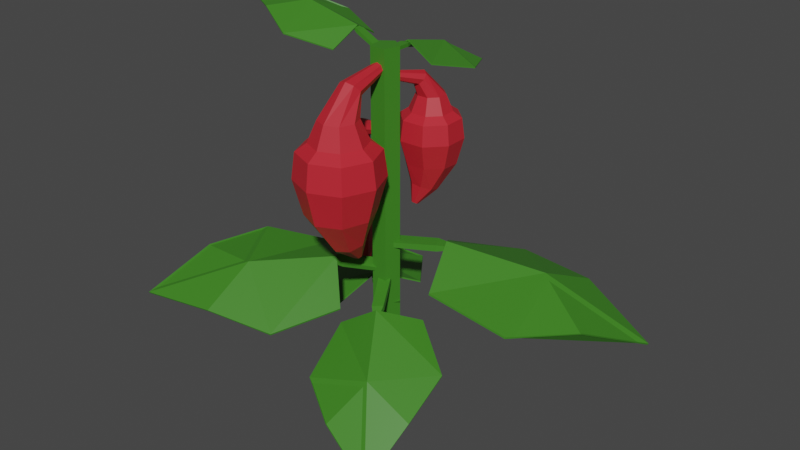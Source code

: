 # Source: ChiliPlant_Stage03.blend  (saved by Blender 2.90.8; exported with 4.5.12 LTS)
import bpy
from mathutils import Matrix  # noqa: F401  (used for matrix-valued properties, if any)

bpy.ops.wm.read_factory_settings(use_empty=True)
scene = bpy.context.scene
scene.name = 'Scene'

# ---- collections
col_collection = bpy.data.collections.new('Collection'); scene.collection.children.link(col_collection)

# ---- materials (node trees are filled in below, after node groups)
mat_red_chiliplant_001 = bpy.data.materials.new('Red_ChiliPlant.001')
mat_red_chiliplant_001.use_transparent_shadow = False
mat_green_chiliplant_002 = bpy.data.materials.new('Green_ChiliPlant.002')
mat_green_chiliplant_002.use_transparent_shadow = False

# ---- material node trees
mat_red_chiliplant_001.use_nodes = True; mat_red_chiliplant_001.node_tree.nodes.clear()
_N = mat_red_chiliplant_001.node_tree.nodes; _L = mat_red_chiliplant_001.node_tree.links
n0 = _N.new('ShaderNodeBsdfPrincipled'); n0.name = 'Principled BSDF'; n0.location = (10, 300)
n0.distribution = 'GGX'
n0.subsurface_method = 'BURLEY'
n0.inputs[0].default_value = (0.552, 0.01764, 0.02956, 1.0)
n0.inputs[3].default_value = 1.45
n0.inputs[27].default_value = (0.0, 0.0, 0.0, 1.0)
n0.inputs[28].default_value = 1.0
n1 = _N.new('ShaderNodeOutputMaterial'); n1.name = 'Material Output'; n1.location = (300, 300)
_L.new(n0.outputs[0], n1.inputs[0])
n1.is_active_output = True
mat_green_chiliplant_002.use_nodes = True; mat_green_chiliplant_002.node_tree.nodes.clear()
_N = mat_green_chiliplant_002.node_tree.nodes; _L = mat_green_chiliplant_002.node_tree.links
n0 = _N.new('ShaderNodeBsdfPrincipled'); n0.name = 'Principled BSDF'; n0.location = (10, 300)
n0.distribution = 'GGX'
n0.subsurface_method = 'BURLEY'
n0.inputs[0].default_value = (0.04643, 0.214, 0.01557, 1.0)
n0.inputs[3].default_value = 1.45
n0.inputs[27].default_value = (0.0, 0.0, 0.0, 1.0)
n0.inputs[28].default_value = 1.0
n1 = _N.new('ShaderNodeOutputMaterial'); n1.name = 'Material Output'; n1.location = (300, 300)
_L.new(n0.outputs[0], n1.inputs[0])
n1.is_active_output = True

# ---- world
world_world = bpy.data.worlds.new('World'); scene.world = world_world
world_world.use_nodes = True; world_world.node_tree.nodes.clear()
_N = world_world.node_tree.nodes; _L = world_world.node_tree.links
n0 = _N.new('ShaderNodeOutputWorld'); n0.name = 'World Output'; n0.location = (300, 300)
n1 = _N.new('ShaderNodeBackground'); n1.name = 'Background'; n1.location = (10, 300)
n1.inputs[0].default_value = (0.05088, 0.05088, 0.05088, 1.0)
_L.new(n1.outputs[0], n0.inputs[0])
n0.is_active_output = True
world_world.color = (0.05088, 0.05088, 0.05088)
world_world.use_sun_shadow = False
world_world.sun_shadow_jitter_overblur = 0.0

# ---- meshes
me_cylinder_001 = bpy.data.meshes.new('Cylinder.001')
me_cylinder_001.from_pydata([(0.06418, 0.1411, -1.552), (0.06418, 0.09377, 0.9561), (0.2003, 0.04221, -1.552), (0.1553, 0.02757, 0.9561), (0.1483, -0.1179, -1.552), (0.1205, -0.07954, 0.9561), (-0.01998, -0.1179, -1.552), (0.007863, -0.07954, 0.9561), (-0.07199, 0.04221, -1.552), (-0.02694, 0.02757, 0.9561), (0.06418, 0.09377, -1.343), (0.1553, 0.02757, -1.343), (0.1205, -0.07954, -1.343), (0.007863, -0.07954, -1.343), (-0.02694, 0.02757, -1.343), (0.06417, -0.2561, -0.3707), (0.06417, -0.2436, 0.4566), (0.08658, -0.2645, -0.3746), (0.2012, -0.3004, 0.4566), (0.09586, -0.2848, -0.3841), (0.258, -0.4375, 0.4566), (0.08658, -0.3051, -0.3935), (0.2012, -0.5746, 0.4566), (0.06417, -0.3135, -0.3975), (0.06417, -0.6313, 0.4566), (0.04177, -0.3051, -0.3935), (-0.0729, -0.5746, 0.4566), (0.03248, -0.2848, -0.3841), (-0.1297, -0.4375, 0.4566), (0.04177, -0.2645, -0.3746), (-0.0729, -0.3004, 0.4566), (0.06417, -0.2565, -0.1951), (0.06417, -0.2059, -0.001463), (0.227, -0.274, -0.004993), (0.1519, -0.2913, -0.2064), (0.2944, -0.4379, -0.01352), (0.1882, -0.3754, -0.2339), (0.227, -0.6026, -0.02204), (0.1519, -0.4596, -0.2613), (0.06417, -0.6717, -0.02557), (0.06417, -0.4945, -0.2727), (-0.09864, -0.6026, -0.02204), (-0.02352, -0.4596, -0.2613), (-0.1661, -0.4379, -0.01352), (-0.05984, -0.3754, -0.2339), (-0.09864, -0.274, -0.004993), (-0.02352, -0.2913, -0.2064), (0.06417, -0.1421, 0.2218), (0.2731, -0.2286, 0.2218), (0.3596, -0.4375, 0.2218), (0.2731, -0.6464, 0.2218), (0.06417, -0.7329, 0.2218), (-0.1447, -0.6464, 0.2218), (-0.2312, -0.4375, 0.2218), (-0.1447, -0.2286, 0.2218), (0.2564, -0.2453, 0.4016), (0.06417, -0.1657, 0.4016), (0.336, -0.4375, 0.4016), (0.2564, -0.6297, 0.4016), (0.06417, -0.7093, 0.4016), (-0.128, -0.6297, 0.4016), (-0.2076, -0.4375, 0.4016), (-0.128, -0.2453, 0.4016), (0.1568, -0.3449, 0.6015), (0.06417, -0.3065, 0.6015), (0.1952, -0.4375, 0.6015), (0.1568, -0.5301, 0.6015), (0.06417, -0.5685, 0.6015), (-0.02847, -0.5301, 0.6015), (-0.06684, -0.4375, 0.6015), (-0.02847, -0.3449, 0.6015), (0.0888, -0.003042, 0.8146), (0.06417, -0.00346, 0.8044), (0.09901, -0.002032, 0.8392), (0.0888, -0.001023, 0.8638), (0.06417, -0.0006047, 0.874), (0.03954, -0.001023, 0.8638), (0.02934, -0.002032, 0.8392), (0.03954, -0.003042, 0.8146), (-0.0144, -0.321, 0.7614), (0.00861, -0.2869, 0.7229), (0.06417, -0.3693, 0.8159), (0.00861, -0.3551, 0.8), (0.1427, -0.321, 0.7614), (0.1197, -0.3551, 0.8), (0.06417, -0.2728, 0.7069), (0.1197, -0.2869, 0.7229), (0.0274, -0.02264, 0.8999), (0.0274, -0.02959, 0.9189), (0.09317, -0.02264, 0.8999), (0.09317, -0.02959, 0.9189), (0.06029, 0.2992, 0.9055), (0.03064, 0.1871, 0.8993), (0.03064, 0.1856, 0.9254), (0.08993, 0.1871, 0.8993), (0.08993, 0.1856, 0.9254), (-0.1399, 0.7421, 0.7156), (-0.1399, 0.7463, 0.7214), (0.2605, 0.7421, 0.7156), (0.2605, 0.7463, 0.7214), (0.06029, 0.9834, 0.5775), (0.06029, 0.9876, 0.5833), (-0.269, 0.4839, 0.7457), (-0.269, 0.4856, 0.7527), (0.3896, 0.4839, 0.7457), (0.3896, 0.4856, 0.7527), (0.06029, 0.591, 0.8394), (0.06029, 0.5893, 0.8324), (-0.1493, 0.1919, 0.8182), (-0.1493, 0.1936, 0.8251), (0.2699, 0.1919, 0.8182), (0.2699, 0.1936, 0.8251), (0.06029, 0.2183, 0.9245), (0.06029, 0.22, 0.9314), (0.05767, -0.03952, 0.897), (0.07301, -0.03817, 0.9101), (0.05194, 0.026, 0.897), (0.06728, 0.02735, 0.9101), (-0.2214, -0.03092, 1.06), (-0.1247, -0.05222, 0.9999), (-0.1107, -0.051, 1.022), (-0.1298, 0.006851, 0.9999), (-0.1158, 0.008075, 1.022), (-0.6812, -0.2721, 1.113), (-0.6819, -0.2722, 1.12), (-0.7161, 0.1268, 1.113), (-0.7169, 0.1267, 1.12), (-0.9756, -0.0969, 1.112), (-0.9763, -0.09697, 1.119), (-0.4312, -0.3798, 1.012), (-0.4293, -0.3797, 1.019), (-0.4886, 0.2762, 1.012), (-0.4867, 0.2764, 1.019), (-0.5069, -0.0559, 1.147), (-0.5088, -0.05606, 1.14), (-0.153, -0.2353, 0.9316), (-0.1511, -0.2352, 0.9385), (-0.1895, 0.1823, 0.9316), (-0.1876, 0.1824, 0.9385), (-0.142, -0.02397, 1.037), (-0.1401, -0.02381, 1.044), (0.1316, 0.1783, -0.1524), (0.1283, 0.1695, 0.4746), (0.118, 0.1902, -0.1553), (0.0461, 0.2461, 0.4746), (0.1168, 0.2071, -0.1625), (0.04219, 0.3585, 0.4746), (0.1287, 0.219, -0.1697), (0.1189, 0.4407, 0.4746), (0.1469, 0.2191, -0.1726), (0.2312, 0.4446, 0.4746), (0.1605, 0.2071, -0.1697), (0.3135, 0.3679, 0.4746), (0.1617, 0.1903, -0.1625), (0.3174, 0.2556, 0.4746), (0.1498, 0.1783, -0.1553), (0.2407, 0.1734, 0.4746), (0.1317, 0.1786, -0.01929), (0.1183, 0.1426, 0.1274), (0.02081, 0.2342, 0.1248), (0.07873, 0.2266, -0.0279), (0.01646, 0.3684, 0.1183), (0.07529, 0.2959, -0.04869), (0.1081, 0.4674, 0.1118), (0.1234, 0.346, -0.06949), (0.242, 0.4733, 0.1092), (0.1949, 0.3475, -0.0781), (0.3392, 0.381, 0.1118), (0.2479, 0.2995, -0.06949), (0.3433, 0.2462, 0.1183), (0.2513, 0.2301, -0.04869), (0.2519, 0.1478, 0.1248), (0.2032, 0.18, -0.0279), (0.1014, 0.09737, 0.2966), (-0.02394, 0.2142, 0.2966), (-0.02989, 0.3855, 0.2966), (0.08697, 0.5107, 0.2966), (0.2582, 0.5167, 0.2966), (0.3835, 0.3998, 0.2966), (0.3894, 0.2286, 0.2966), (0.2726, 0.1033, 0.2966), (-0.007666, 0.2216, 0.4329), (0.1076, 0.1141, 0.4329), (-0.01315, 0.3792, 0.4329), (0.09438, 0.4945, 0.4329), (0.2519, 0.5, 0.4329), (0.3672, 0.3924, 0.4329), (0.3727, 0.2349, 0.4329), (0.2652, 0.1196, 0.4329), (0.08943, 0.2659, 0.5843), (0.145, 0.2141, 0.5843), (0.08679, 0.3418, 0.5843), (0.1386, 0.3974, 0.5843), (0.2146, 0.4, 0.5843), (0.2701, 0.3482, 0.5843), (0.2728, 0.2723, 0.5843), (0.2209, 0.2167, 0.5843), (0.04696, 0.005223, 0.7458), (0.06455, -0.001019, 0.7381), (0.03945, 0.007215, 0.7645), (0.04642, 0.00379, 0.7831), (0.06379, -0.003046, 0.7908), (0.08139, -0.009288, 0.7831), (0.0889, -0.01128, 0.7645), (0.08192, -0.007855, 0.7458), (0.2046, 0.2035, 0.7055), (0.1792, 0.1854, 0.6763), (0.1617, 0.2586, 0.7468), (0.1973, 0.2338, 0.7347), (0.09309, 0.2452, 0.7055), (0.1185, 0.2633, 0.7347), (0.136, 0.1901, 0.6642), (0.1004, 0.2149, 0.6763), (-0.1487, 0.05348, -0.6493), (-0.1382, 0.05076, 0.06696), (-0.1606, 0.03654, -0.6527), (-0.2157, -0.05167, 0.06696), (-0.1796, 0.03321, -0.6609), (-0.343, -0.06928, 0.06696), (-0.1946, 0.04542, -0.6691), (-0.4454, 0.008228, 0.06696), (-0.1968, 0.06603, -0.6725), (-0.463, 0.1355, 0.06696), (-0.1848, 0.08296, -0.6691), (-0.3855, 0.2379, 0.06696), (-0.1658, 0.0863, -0.6609), (-0.2583, 0.2555, 0.06696), (-0.1508, 0.07408, -0.6527), (-0.1558, 0.178, 0.06696), (-0.149, 0.05356, -0.4973), (-0.1066, 0.0425, -0.3296), (-0.1992, -0.07901, -0.3327), (-0.1973, -0.01229, -0.5071), (-0.3513, -0.09969, -0.3401), (-0.2757, -0.02433, -0.5309), (-0.4745, -0.007211, -0.3475), (-0.3383, 0.02448, -0.5546), (-0.4968, 0.1443, -0.3505), (-0.3484, 0.1056, -0.5645), (-0.4034, 0.2656, -0.3475), (-0.3, 0.1714, -0.5546), (-0.2506, 0.2861, -0.3401), (-0.2215, 0.1834, -0.5309), (-0.1281, 0.1938, -0.3327), (-0.159, 0.1346, -0.5071), (-0.05315, 0.02857, -0.1363), (-0.1713, -0.1275, -0.1363), (-0.3652, -0.1544, -0.1363), (-0.5213, -0.03624, -0.1363), (-0.5481, 0.1577, -0.1363), (-0.43, 0.3137, -0.1363), (-0.2361, 0.3406, -0.1363), (-0.07999, 0.2225, -0.1363), (-0.1816, -0.1099, 0.01935), (-0.07291, 0.03372, 0.01935), (-0.36, -0.1346, 0.01935), (-0.5036, -0.02591, 0.01935), (-0.5283, 0.1525, 0.01935), (-0.4196, 0.2961, 0.01935), (-0.2412, 0.3208, 0.01935), (-0.09761, 0.2121, 0.01935), (-0.2433, -0.004736, 0.1924), (-0.1909, 0.06449, 0.1924), (-0.3292, -0.01664, 0.1924), (-0.3985, 0.03574, 0.1924), (-0.4104, 0.1217, 0.1924), (-0.358, 0.191, 0.1924), (-0.272, 0.2029, 0.1924), (-0.2028, 0.1505, 0.1924), (0.05795, -0.02245, 0.3769), (0.06298, -0.001721, 0.368), (0.05656, -0.03121, 0.3982), (0.05964, -0.02289, 0.4195), (0.06537, -0.002345, 0.4283), (0.0704, 0.01838, 0.4195), (0.07179, 0.02715, 0.3982), (0.06871, 0.01882, 0.3769), (-0.1859, 0.1335, 0.3308), (-0.1623, 0.1068, 0.2974), (-0.2435, 0.0782, 0.378), (-0.2195, 0.1217, 0.3642), (-0.2202, 0.001834, 0.3308), (-0.2438, 0.02857, 0.3642), (-0.1626, 0.05712, 0.2836), (-0.1866, 0.01366, 0.2974), (0.009184, 0.04021, -0.4127), (-0.001684, 0.03442, -0.3791), (0.06397, -0.06265, -0.4127), (0.0531, -0.06844, -0.3791), (0.5399, 0.2569, -0.4027), (0.3398, 0.2098, -0.4137), (0.3376, 0.2086, -0.3676), (0.3892, 0.1171, -0.4137), (0.387, 0.1159, -0.3676), (1.066, 0.939, -0.7394), (1.072, 0.9424, -0.7291), (1.399, 0.3126, -0.7394), (1.406, 0.3161, -0.7291), (1.61, 0.8268, -0.9841), (1.617, 0.8303, -0.9738), (0.5544, 0.9257, -0.6859), (0.5571, 0.9271, -0.6736), (1.103, -0.1043, -0.6859), (1.106, -0.1029, -0.6736), (0.9963, 0.4999, -0.52), (0.9936, 0.4985, -0.5323), (0.1975, 0.4953, -0.5575), (0.2002, 0.4967, -0.5452), (0.5467, -0.1603, -0.5575), (0.5494, -0.1589, -0.5452), (0.4134, 0.1895, -0.3691), (0.4161, 0.1909, -0.3568), (0.09191, -0.008219, -0.6229), (0.1089, -0.001193, -0.5983), (0.02308, 0.05848, -0.5945), (0.04006, 0.06551, -0.5699), (-0.2482, -0.3392, -0.4938), (-0.1129, -0.2421, -0.5527), (-0.09744, -0.2417, -0.5162), (-0.175, -0.182, -0.5271), (-0.1595, -0.1816, -0.4906), (-0.5667, -1.035, -0.7028), (-0.5675, -1.04, -0.6932), (-0.9858, -0.6289, -0.5298), (-0.9866, -0.6338, -0.5202), (-1.083, -1.099, -0.7322), (-1.084, -1.104, -0.7226), (-0.1675, -0.875, -0.8015), (-0.1654, -0.8773, -0.7911), (-0.8567, -0.2071, -0.517), (-0.8546, -0.2094, -0.5066), (-0.564, -0.6664, -0.4909), (-0.5661, -0.6642, -0.5013), (0.02667, -0.4265, -0.7439), (0.02879, -0.4288, -0.7335), (-0.412, -0.001411, -0.5628), (-0.4099, -0.003659, -0.5525), (-0.1602, -0.2485, -0.4938), (-0.1581, -0.2508, -0.4834), (0.126, -0.0227, -0.6564), (0.1215, -0.02288, -0.6299), (0.04971, -0.06373, -0.6698), (0.04515, -0.0639, -0.6432), (0.299, -0.4006, -0.7717), (0.2598, -0.2558, -0.7332), (0.2589, -0.265, -0.6997), (0.191, -0.2928, -0.7453), (0.1901, -0.302, -0.7118), (0.8219, -0.6858, -1.131), (0.8246, -0.6928, -1.125), (0.3573, -0.9356, -1.212), (0.36, -0.9426, -1.207), (0.7479, -1.02, -1.434), (0.7506, -1.027, -1.428), (0.8022, -0.3329, -0.9737), (0.8033, -0.3376, -0.9655), (0.03809, -0.7436, -1.108), (0.03922, -0.7484, -1.099), (0.4904, -0.6951, -0.9605), (0.4893, -0.6903, -0.9687), (0.4718, -0.1154, -0.8012), (0.4729, -0.1201, -0.793), (-0.01457, -0.3769, -0.8864), (-0.01345, -0.3816, -0.8783), (0.2459, -0.3192, -0.7186), (0.2471, -0.3239, -0.7104), (0.1056, -0.05567, -0.8645), (0.1148, -0.06449, -0.8374), (0.155, 0.02765, -0.854), (0.1641, 0.01883, -0.8269), (-0.2805, 0.2239, -0.8156), (-0.1597, 0.1042, -0.8418), (-0.1575, 0.09818, -0.8037), (-0.1152, 0.1794, -0.8323), (-0.113, 0.1733, -0.7943), (-0.9989, 0.3357, -1.078), (-1.004, 0.3377, -1.069), (-0.6984, 0.8431, -1.014), (-0.7036, 0.845, -1.005), (-1.159, 0.7952, -1.222), (-1.164, 0.7972, -1.213), (-0.7656, -0.02534, -1.082), (-0.7677, -0.0254, -1.072), (-0.2714, 0.809, -0.9776), (-0.2735, 0.8089, -0.9672), (-0.654, 0.4533, -0.8808), (-0.6519, 0.4534, -0.8911), (-0.302, -0.1045, -0.989), (-0.3041, -0.1045, -0.9787), (0.01257, 0.4266, -0.9223), (0.01047, 0.4265, -0.9119), (-0.1769, 0.1601, -0.7967), (-0.179, 0.1601, -0.7863)], [], [(10, 1, 3, 11), (11, 3, 5, 12), (12, 5, 7, 13), (3, 1, 9, 7, 5), (13, 7, 9, 14), (14, 9, 1, 10), (0, 2, 4, 6, 8), (8, 14, 10, 0), (6, 13, 14, 8), (4, 12, 13, 6), (2, 11, 12, 4), (0, 10, 11, 2), (47, 56, 55, 48), (48, 55, 57, 49), (49, 57, 58, 50), (50, 58, 59, 51), (51, 59, 60, 52), (52, 60, 61, 53), (26, 24, 67, 68), (53, 61, 62, 54), (54, 62, 56, 47), (15, 17, 19, 21, 23, 25, 27, 29), (29, 46, 31, 15), (46, 45, 32, 31), (27, 44, 46, 29), (44, 43, 45, 46), (25, 42, 44, 27), (42, 41, 43, 44), (23, 40, 42, 25), (40, 39, 41, 42), (21, 38, 40, 23), (38, 37, 39, 40), (19, 36, 38, 21), (36, 35, 37, 38), (17, 34, 36, 19), (34, 33, 35, 36), (15, 31, 34, 17), (31, 32, 33, 34), (45, 54, 47, 32), (43, 53, 54, 45), (41, 52, 53, 43), (39, 51, 52, 41), (37, 50, 51, 39), (35, 49, 50, 37), (33, 48, 49, 35), (32, 47, 48, 33), (16, 18, 55, 56), (18, 20, 57, 55), (20, 22, 58, 57), (22, 24, 59, 58), (24, 26, 60, 59), (26, 28, 61, 60), (28, 30, 62, 61), (30, 16, 56, 62), (80, 79, 77, 78), (22, 20, 65, 66), (18, 16, 64, 63), (16, 30, 70, 64), (28, 26, 68, 69), (24, 22, 66, 67), (20, 18, 63, 65), (30, 28, 69, 70), (71, 72, 78, 77, 76, 75, 74, 73), (82, 81, 75, 76), (84, 83, 73, 74), (86, 85, 72, 71), (85, 80, 78, 72), (79, 82, 76, 77), (81, 84, 74, 75), (83, 86, 71, 73), (65, 63, 86, 83), (67, 66, 84, 81), (69, 68, 82, 79), (64, 70, 80, 85), (63, 64, 85, 86), (66, 65, 83, 84), (68, 67, 81, 82), (70, 69, 79, 80), (92, 93, 91), (94, 95, 90, 89), (89, 90, 88, 87), (92, 94, 89, 87), (95, 93, 88, 90), (91, 93, 95), (91, 94, 92), (91, 95, 94), (87, 88, 93, 92), (103, 102, 108, 109), (100, 101, 99, 98), (107, 104, 110, 112), (103, 109, 113, 106), (107, 112, 108, 102), (106, 113, 111, 105), (105, 111, 110, 104), (96, 97, 101, 100), (101, 106, 105, 99), (97, 103, 106, 101), (98, 104, 107, 100), (99, 105, 104, 98), (102, 103, 97, 96), (112, 113, 109, 108), (110, 111, 113, 112), (100, 107, 102, 96), (119, 120, 118), (121, 122, 117, 116), (116, 117, 115, 114), (119, 121, 116, 114), (122, 120, 115, 117), (118, 120, 122), (118, 121, 119), (118, 122, 121), (114, 115, 120, 119), (130, 129, 135, 136), (127, 128, 126, 125), (134, 131, 137, 139), (130, 136, 140, 133), (134, 139, 135, 129), (133, 140, 138, 132), (132, 138, 137, 131), (123, 124, 128, 127), (128, 133, 132, 126), (124, 130, 133, 128), (125, 131, 134, 127), (126, 132, 131, 125), (129, 130, 124, 123), (139, 140, 136, 135), (137, 138, 140, 139), (127, 134, 129, 123), (173, 182, 181, 174), (174, 181, 183, 175), (175, 183, 184, 176), (176, 184, 185, 177), (177, 185, 186, 178), (178, 186, 187, 179), (152, 150, 193, 194), (179, 187, 188, 180), (180, 188, 182, 173), (141, 143, 145, 147, 149, 151, 153, 155), (155, 172, 157, 141), (172, 171, 158, 157), (153, 170, 172, 155), (170, 169, 171, 172), (151, 168, 170, 153), (168, 167, 169, 170), (149, 166, 168, 151), (166, 165, 167, 168), (147, 164, 166, 149), (164, 163, 165, 166), (145, 162, 164, 147), (162, 161, 163, 164), (143, 160, 162, 145), (160, 159, 161, 162), (141, 157, 160, 143), (157, 158, 159, 160), (171, 180, 173, 158), (169, 179, 180, 171), (167, 178, 179, 169), (165, 177, 178, 167), (163, 176, 177, 165), (161, 175, 176, 163), (159, 174, 175, 161), (158, 173, 174, 159), (142, 144, 181, 182), (144, 146, 183, 181), (146, 148, 184, 183), (148, 150, 185, 184), (150, 152, 186, 185), (152, 154, 187, 186), (154, 156, 188, 187), (156, 142, 182, 188), (206, 205, 203, 204), (148, 146, 191, 192), (144, 142, 190, 189), (142, 156, 196, 190), (154, 152, 194, 195), (150, 148, 192, 193), (146, 144, 189, 191), (156, 154, 195, 196), (197, 198, 204, 203, 202, 201, 200, 199), (208, 207, 201, 202), (210, 209, 199, 200), (212, 211, 198, 197), (211, 206, 204, 198), (205, 208, 202, 203), (207, 210, 200, 201), (209, 212, 197, 199), (191, 189, 212, 209), (193, 192, 210, 207), (195, 194, 208, 205), (190, 196, 206, 211), (189, 190, 211, 212), (192, 191, 209, 210), (194, 193, 207, 208), (196, 195, 205, 206), (245, 254, 253, 246), (246, 253, 255, 247), (247, 255, 256, 248), (248, 256, 257, 249), (249, 257, 258, 250), (250, 258, 259, 251), (224, 222, 265, 266), (251, 259, 260, 252), (252, 260, 254, 245), (213, 215, 217, 219, 221, 223, 225, 227), (227, 244, 229, 213), (244, 243, 230, 229), (225, 242, 244, 227), (242, 241, 243, 244), (223, 240, 242, 225), (240, 239, 241, 242), (221, 238, 240, 223), (238, 237, 239, 240), (219, 236, 238, 221), (236, 235, 237, 238), (217, 234, 236, 219), (234, 233, 235, 236), (215, 232, 234, 217), (232, 231, 233, 234), (213, 229, 232, 215), (229, 230, 231, 232), (243, 252, 245, 230), (241, 251, 252, 243), (239, 250, 251, 241), (237, 249, 250, 239), (235, 248, 249, 237), (233, 247, 248, 235), (231, 246, 247, 233), (230, 245, 246, 231), (214, 216, 253, 254), (216, 218, 255, 253), (218, 220, 256, 255), (220, 222, 257, 256), (222, 224, 258, 257), (224, 226, 259, 258), (226, 228, 260, 259), (228, 214, 254, 260), (278, 277, 275, 276), (220, 218, 263, 264), (216, 214, 262, 261), (214, 228, 268, 262), (226, 224, 266, 267), (222, 220, 264, 265), (218, 216, 261, 263), (228, 226, 267, 268), (269, 270, 276, 275, 274, 273, 272, 271), (280, 279, 273, 274), (282, 281, 271, 272), (284, 283, 270, 269), (283, 278, 276, 270), (277, 280, 274, 275), (279, 282, 272, 273), (281, 284, 269, 271), (263, 261, 284, 281), (265, 264, 282, 279), (267, 266, 280, 277), (262, 268, 278, 283), (261, 262, 283, 284), (264, 263, 281, 282), (266, 265, 279, 280), (268, 267, 277, 278), (290, 291, 289), (292, 293, 288, 287), (287, 288, 286, 285), (290, 292, 287, 285), (293, 291, 286, 288), (289, 291, 293), (289, 292, 290), (289, 293, 292), (285, 286, 291, 290), (301, 300, 306, 307), (298, 299, 297, 296), (305, 302, 308, 310), (301, 307, 311, 304), (305, 310, 306, 300), (304, 311, 309, 303), (303, 309, 308, 302), (294, 295, 299, 298), (299, 304, 303, 297), (295, 301, 304, 299), (296, 302, 305, 298), (297, 303, 302, 296), (300, 301, 295, 294), (310, 311, 307, 306), (308, 309, 311, 310), (298, 305, 300, 294), (317, 318, 316), (319, 320, 315, 314), (314, 315, 313, 312), (317, 319, 314, 312), (320, 318, 313, 315), (316, 318, 320), (316, 319, 317), (316, 320, 319), (312, 313, 318, 317), (328, 327, 333, 334), (325, 326, 324, 323), (332, 329, 335, 337), (328, 334, 338, 331), (332, 337, 333, 327), (331, 338, 336, 330), (330, 336, 335, 329), (321, 322, 326, 325), (326, 331, 330, 324), (322, 328, 331, 326), (323, 329, 332, 325), (324, 330, 329, 323), (327, 328, 322, 321), (337, 338, 334, 333), (335, 336, 338, 337), (325, 332, 327, 321), (344, 345, 343), (346, 347, 342, 341), (341, 342, 340, 339), (344, 346, 341, 339), (347, 345, 340, 342), (343, 345, 347), (343, 346, 344), (343, 347, 346), (339, 340, 345, 344), (355, 354, 360, 361), (352, 353, 351, 350), (359, 356, 362, 364), (355, 361, 365, 358), (359, 364, 360, 354), (358, 365, 363, 357), (357, 363, 362, 356), (348, 349, 353, 352), (353, 358, 357, 351), (349, 355, 358, 353), (350, 356, 359, 352), (351, 357, 356, 350), (354, 355, 349, 348), (364, 365, 361, 360), (362, 363, 365, 364), (352, 359, 354, 348), (371, 372, 370), (373, 374, 369, 368), (368, 369, 367, 366), (371, 373, 368, 366), (374, 372, 367, 369), (370, 372, 374), (370, 373, 371), (370, 374, 373), (366, 367, 372, 371), (382, 381, 387, 388), (379, 380, 378, 377), (386, 383, 389, 391), (382, 388, 392, 385), (386, 391, 387, 381), (385, 392, 390, 384), (384, 390, 389, 383), (375, 376, 380, 379), (380, 385, 384, 378), (376, 382, 385, 380), (377, 383, 386, 379), (378, 384, 383, 377), (381, 382, 376, 375), (391, 392, 388, 387), (389, 390, 392, 391), (379, 386, 381, 375)])
me_cylinder_001.polygons.foreach_set('material_index', [1, 1, 1, 1, 1, 1, 1, 1, 1, 1, 1, 1, 0, 0, 0, 0, 0, 0, 0, 0, 0, 0, 0, 0, 0, 0, 0, 0, 0, 0, 0, 0, 0, 0, 0, 0, 0, 0, 0, 0, 0, 0, 0, 0, 0, 0, 0, 0, 0, 0, 0, 0, 0, 0, 0, 0, 0, 0, 0, 0, 0, 0, 0, 0, 0, 0, 0, 0, 0, 0, 0, 0, 0, 0, 0, 0, 0, 0, 1, 1, 1, 1, 1, 1, 1, 1, 1, 1, 1, 1, 1, 1, 1, 1, 1, 1, 1, 1, 1, 1, 1, 1, 1, 1, 1, 1, 1, 1, 1, 1, 1, 1, 1, 1, 1, 1, 1, 1, 1, 1, 1, 1, 1, 1, 1, 1, 1, 1, 0, 0, 0, 0, 0, 0, 0, 0, 0, 0, 0, 0, 0, 0, 0, 0, 0, 0, 0, 0, 0, 0, 0, 0, 0, 0, 0, 0, 0, 0, 0, 0, 0, 0, 0, 0, 0, 0, 0, 0, 0, 0, 0, 0, 0, 0, 0, 0, 0, 0, 0, 0, 0, 0, 0, 0, 0, 0, 0, 0, 0, 0, 0, 0, 0, 0, 0, 0, 0, 0, 0, 0, 0, 0, 0, 0, 0, 0, 0, 0, 0, 0, 0, 0, 0, 0, 0, 0, 0, 0, 0, 0, 0, 0, 0, 0, 0, 0, 0, 0, 0, 0, 0, 0, 0, 0, 0, 0, 0, 0, 0, 0, 0, 0, 0, 0, 0, 0, 0, 0, 0, 0, 0, 0, 0, 0, 0, 0, 0, 0, 0, 0, 1, 1, 1, 1, 1, 1, 1, 1, 1, 1, 1, 1, 1, 1, 1, 1, 1, 1, 1, 1, 1, 1, 1, 1, 1, 1, 1, 1, 1, 1, 1, 1, 1, 1, 1, 1, 1, 1, 1, 1, 1, 1, 1, 1, 1, 1, 1, 1, 1, 1, 1, 1, 1, 1, 1, 1, 1, 1, 1, 1, 1, 1, 1, 1, 1, 1, 1, 1, 1, 1, 1, 1, 1, 1, 1, 1, 1, 1, 1, 1, 1, 1, 1, 1, 1, 1, 1, 1, 1, 1, 1, 1, 1, 1, 1, 1, 1, 1, 1, 1])
_uv = me_cylinder_001.uv_layers.new(name='UVMap')
_uv.uv.foreach_set('vector', [1.0, 0.5483, 1.0, 1.0, 0.8, 1.0, 0.8, 0.5483, 0.8, 0.5483, 0.8, 1.0, 0.6, 1.0, 0.6, 0.5483, 0.6, 0.5483, 0.6, 1.0, 0.4, 1.0, 0.4, 0.5483, 0.4783, 0.3242, 0.25, 0.49, 0.02175, 0.3242, 0.1089, 0.05584, 0.3911, 0.05584, 0.4, 0.5483, 0.4, 1.0, 0.2, 1.0, 0.2, 0.5483, 0.2, 0.5483, 0.2, 1.0, 2.98e-08, 1.0, 2.98e-08, 0.5483, 0.75, 0.49, 0.9783, 0.3242, 0.8911, 0.05584, 0.6089, 0.05584, 0.5217, 0.3242, 0.2, 0.5, 0.2, 0.5483, 2.98e-08, 0.5483, 2.98e-08, 0.5, 0.4, 0.5, 0.4, 0.5483, 0.2, 0.5483, 0.2, 0.5, 0.6, 0.5, 0.6, 0.5483, 0.4, 0.5483, 0.4, 0.5, 0.8, 0.5, 0.8, 0.5483, 0.6, 0.5483, 0.6, 0.5, 1.0, 0.5, 1.0, 0.5483, 0.8, 0.5483, 0.8, 0.5, 1.0, 0.9167, 1.0, 0.9805, 0.875, 0.9805, 0.875, 0.9167, 0.875, 0.9167, 0.875, 0.9805, 0.75, 0.9805, 0.75, 0.9167, 0.75, 0.9167, 0.75, 0.9805, 0.625, 0.9805, 0.625, 0.9167, 0.625, 0.9167, 0.625, 0.9805, 0.5, 0.9805, 0.5, 0.9167, 0.5, 0.9167, 0.5, 0.9805, 0.375, 0.9805, 0.375, 0.9167, 0.375, 0.9167, 0.375, 0.9805, 0.25, 0.9805, 0.25, 0.9167, 0.1257, 0.1257, 0.25, 0.07418, 0.25, 0.07418, 0.1257, 0.1257, 0.25, 0.9167, 0.25, 0.9805, 0.125, 0.9805, 0.125, 0.9167, 0.125, 0.9167, 0.125, 0.9805, 0.0, 0.9805, 0.0, 0.9167, 0.75, 0.49, 0.9197, 0.4197, 0.99, 0.25, 0.9197, 0.08029, 0.75, 0.01, 0.5803, 0.08029, 0.51, 0.25, 0.5803, 0.4197, 0.125, 0.5, 0.125, 0.6667, 0.0, 0.6667, 0.0, 0.5, 0.125, 0.6667, 0.125, 0.8333, 0.0, 0.8333, 0.0, 0.6667, 0.25, 0.5, 0.25, 0.6667, 0.125, 0.6667, 0.125, 0.5, 0.25, 0.6667, 0.25, 0.8333, 0.125, 0.8333, 0.125, 0.6667, 0.375, 0.5, 0.375, 0.6667, 0.25, 0.6667, 0.25, 0.5, 0.375, 0.6667, 0.375, 0.8333, 0.25, 0.8333, 0.25, 0.6667, 0.5, 0.5, 0.5, 0.6667, 0.375, 0.6667, 0.375, 0.5, 0.5, 0.6667, 0.5, 0.8333, 0.375, 0.8333, 0.375, 0.6667, 0.625, 0.5, 0.625, 0.6667, 0.5, 0.6667, 0.5, 0.5, 0.625, 0.6667, 0.625, 0.8333, 0.5, 0.8333, 0.5, 0.6667, 0.75, 0.5, 0.75, 0.6667, 0.625, 0.6667, 0.625, 0.5, 0.75, 0.6667, 0.75, 0.8333, 0.625, 0.8333, 0.625, 0.6667, 0.875, 0.5, 0.875, 0.6667, 0.75, 0.6667, 0.75, 0.5, 0.875, 0.6667, 0.875, 0.8333, 0.75, 0.8333, 0.75, 0.6667, 1.0, 0.5, 1.0, 0.6667, 0.875, 0.6667, 0.875, 0.5, 1.0, 0.6667, 1.0, 0.8333, 0.875, 0.8333, 0.875, 0.6667, 0.125, 0.8333, 0.125, 0.9167, 0.0, 0.9167, 0.0, 0.8333, 0.25, 0.8333, 0.25, 0.9167, 0.125, 0.9167, 0.125, 0.8333, 0.375, 0.8333, 0.375, 0.9167, 0.25, 0.9167, 0.25, 0.8333, 0.5, 0.8333, 0.5, 0.9167, 0.375, 0.9167, 0.375, 0.8333, 0.625, 0.8333, 0.625, 0.9167, 0.5, 0.9167, 0.5, 0.8333, 0.75, 0.8333, 0.75, 0.9167, 0.625, 0.9167, 0.625, 0.8333, 0.875, 0.8333, 0.875, 0.9167, 0.75, 0.9167, 0.75, 0.8333, 1.0, 0.8333, 1.0, 0.9167, 0.875, 0.9167, 0.875, 0.8333, 0.25, 0.4258, 0.3743, 0.3743, 0.4243, 0.4243, 0.25, 0.4965, 0.3743, 0.3743, 0.4258, 0.25, 0.4965, 0.25, 0.4243, 0.4243, 0.4258, 0.25, 0.3743, 0.1257, 0.4243, 0.07567, 0.4965, 0.25, 0.3743, 0.1257, 0.25, 0.07418, 0.25, 0.003455, 0.4243, 0.07567, 0.25, 0.07418, 0.1257, 0.1257, 0.07567, 0.07567, 0.25, 0.003455, 0.1257, 0.1257, 0.07418, 0.25, 0.003455, 0.25, 0.07567, 0.07567, 0.07418, 0.25, 0.1257, 0.3743, 0.07567, 0.4243, 0.003455, 0.25, 0.1257, 0.3743, 0.25, 0.4258, 0.25, 0.4965, 0.07567, 0.4243, 0.1257, 0.3743, 0.07418, 0.25, 0.07418, 0.25, 0.1257, 0.3743, 0.3743, 0.1257, 0.4258, 0.25, 0.4258, 0.25, 0.3743, 0.1257, 0.3743, 0.3743, 0.25, 0.4258, 0.25, 0.4258, 0.3743, 0.3743, 0.25, 0.4258, 0.1257, 0.3743, 0.1257, 0.3743, 0.25, 0.4258, 0.07418, 0.25, 0.1257, 0.1257, 0.1257, 0.1257, 0.07418, 0.25, 0.25, 0.07418, 0.3743, 0.1257, 0.3743, 0.1257, 0.25, 0.07418, 0.4258, 0.25, 0.3743, 0.3743, 0.3743, 0.3743, 0.4258, 0.25, 0.1257, 0.3743, 0.07418, 0.25, 0.07418, 0.25, 0.1257, 0.3743, 0.3743, 0.3743, 0.25, 0.4258, 0.1257, 0.3743, 0.07418, 0.25, 0.1257, 0.1257, 0.25, 0.07418, 0.3743, 0.1257, 0.4258, 0.25, 0.1257, 0.1257, 0.25, 0.07418, 0.25, 0.07418, 0.1257, 0.1257, 0.3743, 0.1257, 0.4258, 0.25, 0.4258, 0.25, 0.3743, 0.1257, 0.3743, 0.3743, 0.25, 0.4258, 0.25, 0.4258, 0.3743, 0.3743, 0.25, 0.4258, 0.1257, 0.3743, 0.1257, 0.3743, 0.25, 0.4258, 0.07418, 0.25, 0.1257, 0.1257, 0.1257, 0.1257, 0.07418, 0.25, 0.25, 0.07418, 0.3743, 0.1257, 0.3743, 0.1257, 0.25, 0.07418, 0.4258, 0.25, 0.3743, 0.3743, 0.3743, 0.3743, 0.4258, 0.25, 0.4258, 0.25, 0.3743, 0.3743, 0.3743, 0.3743, 0.4258, 0.25, 0.25, 0.07418, 0.3743, 0.1257, 0.3743, 0.1257, 0.25, 0.07418, 0.07418, 0.25, 0.1257, 0.1257, 0.1257, 0.1257, 0.07418, 0.25, 0.25, 0.4258, 0.1257, 0.3743, 0.1257, 0.3743, 0.25, 0.4258, 0.3743, 0.3743, 0.25, 0.4258, 0.25, 0.4258, 0.3743, 0.3743, 0.3743, 0.1257, 0.4258, 0.25, 0.4258, 0.25, 0.3743, 0.1257, 0.1257, 0.1257, 0.25, 0.07418, 0.25, 0.07418, 0.1257, 0.1257, 0.1257, 0.3743, 0.07418, 0.25, 0.07418, 0.25, 0.1257, 0.3743, 0.375, 0.125, 0.625, 0.125, 0.5, 0.375, 0.375, 0.625, 0.625, 0.625, 0.625, 0.75, 0.375, 0.75, 0.375, 0.75, 0.625, 0.75, 0.625, 1.0, 0.375, 1.0, 0.125, 0.625, 0.375, 0.625, 0.375, 0.75, 0.125, 0.75, 0.625, 0.625, 0.875, 0.625, 0.875, 0.75, 0.625, 0.75, 0.5, 0.375, 0.875, 0.625, 0.625, 0.625, 0.5, 0.375, 0.375, 0.625, 0.125, 0.625, 0.5, 0.375, 0.625, 0.625, 0.375, 0.625, 0.375, 0.0, 0.625, 0.0, 0.625, 0.125, 0.375, 0.125, 0.625, 0.08333, 0.375, 0.08333, 0.375, 0.0, 0.625, 0.0, 0.375, 0.375, 0.625, 0.375, 0.625, 0.5, 0.375, 0.5, 0.25, 0.6667, 0.375, 0.6667, 0.375, 0.75, 0.25, 0.75, 0.875, 0.6667, 0.875, 0.75, 0.75, 0.75, 0.75, 0.6667, 0.25, 0.6667, 0.25, 0.75, 0.125, 0.75, 0.125, 0.6667, 0.75, 0.6667, 0.75, 0.75, 0.625, 0.75, 0.625, 0.6667, 0.625, 0.6667, 0.625, 0.75, 0.375, 0.75, 0.375, 0.6667, 0.375, 0.25, 0.625, 0.25, 0.625, 0.375, 0.375, 0.375, 0.75, 0.5, 0.75, 0.6667, 0.625, 0.6667, 0.625, 0.5, 0.875, 0.5, 0.875, 0.6667, 0.75, 0.6667, 0.75, 0.5, 0.375, 0.5, 0.375, 0.6667, 0.25, 0.6667, 0.25, 0.5, 0.625, 0.5, 0.625, 0.6667, 0.375, 0.6667, 0.375, 0.5, 0.375, 0.08333, 0.625, 0.08333, 0.625, 0.25, 0.375, 0.25, 0.375, 0.875, 0.625, 0.875, 0.625, 1.0, 0.375, 1.0, 0.375, 0.75, 0.625, 0.75, 0.625, 0.875, 0.375, 0.875, 0.25, 0.5, 0.25, 0.6667, 0.125, 0.6667, 0.125, 0.5, 0.375, 0.125, 0.625, 0.125, 0.5, 0.375, 0.375, 0.625, 0.625, 0.625, 0.625, 0.75, 0.375, 0.75, 0.375, 0.75, 0.625, 0.75, 0.625, 1.0, 0.375, 1.0, 0.125, 0.625, 0.375, 0.625, 0.375, 0.75, 0.125, 0.75, 0.625, 0.625, 0.875, 0.625, 0.875, 0.75, 0.625, 0.75, 0.5, 0.375, 0.875, 0.625, 0.625, 0.625, 0.5, 0.375, 0.375, 0.625, 0.125, 0.625, 0.5, 0.375, 0.625, 0.625, 0.375, 0.625, 0.375, 0.0, 0.625, 0.0, 0.625, 0.125, 0.375, 0.125, 0.625, 0.08333, 0.375, 0.08333, 0.375, 0.0, 0.625, 0.0, 0.375, 0.375, 0.625, 0.375, 0.625, 0.5, 0.375, 0.5, 0.25, 0.6667, 0.375, 0.6667, 0.375, 0.75, 0.25, 0.75, 0.875, 0.6667, 0.875, 0.75, 0.75, 0.75, 0.75, 0.6667, 0.25, 0.6667, 0.25, 0.75, 0.125, 0.75, 0.125, 0.6667, 0.75, 0.6667, 0.75, 0.75, 0.625, 0.75, 0.625, 0.6667, 0.625, 0.6667, 0.625, 0.75, 0.375, 0.75, 0.375, 0.6667, 0.375, 0.25, 0.625, 0.25, 0.625, 0.375, 0.375, 0.375, 0.75, 0.5, 0.75, 0.6667, 0.625, 0.6667, 0.625, 0.5, 0.875, 0.5, 0.875, 0.6667, 0.75, 0.6667, 0.75, 0.5, 0.375, 0.5, 0.375, 0.6667, 0.25, 0.6667, 0.25, 0.5, 0.625, 0.5, 0.625, 0.6667, 0.375, 0.6667, 0.375, 0.5, 0.375, 0.08333, 0.625, 0.08333, 0.625, 0.25, 0.375, 0.25, 0.375, 0.875, 0.625, 0.875, 0.625, 1.0, 0.375, 1.0, 0.375, 0.75, 0.625, 0.75, 0.625, 0.875, 0.375, 0.875, 0.25, 0.5, 0.25, 0.6667, 0.125, 0.6667, 0.125, 0.5, 1.0, 0.9167, 1.0, 0.9805, 0.875, 0.9805, 0.875, 0.9167, 0.875, 0.9167, 0.875, 0.9805, 0.75, 0.9805, 0.75, 0.9167, 0.75, 0.9167, 0.75, 0.9805, 0.625, 0.9805, 0.625, 0.9167, 0.625, 0.9167, 0.625, 0.9805, 0.5, 0.9805, 0.5, 0.9167, 0.5, 0.9167, 0.5, 0.9805, 0.375, 0.9805, 0.375, 0.9167, 0.375, 0.9167, 0.375, 0.9805, 0.25, 0.9805, 0.25, 0.9167, 0.1257, 0.1257, 0.25, 0.07418, 0.25, 0.07418, 0.1257, 0.1257, 0.25, 0.9167, 0.25, 0.9805, 0.125, 0.9805, 0.125, 0.9167, 0.125, 0.9167, 0.125, 0.9805, 0.0, 0.9805, 0.0, 0.9167, 0.75, 0.49, 0.9197, 0.4197, 0.99, 0.25, 0.9197, 0.08029, 0.75, 0.01, 0.5803, 0.08029, 0.51, 0.25, 0.5803, 0.4197, 0.125, 0.5, 0.125, 0.6667, 0.0, 0.6667, 0.0, 0.5, 0.125, 0.6667, 0.125, 0.8333, 0.0, 0.8333, 0.0, 0.6667, 0.25, 0.5, 0.25, 0.6667, 0.125, 0.6667, 0.125, 0.5, 0.25, 0.6667, 0.25, 0.8333, 0.125, 0.8333, 0.125, 0.6667, 0.375, 0.5, 0.375, 0.6667, 0.25, 0.6667, 0.25, 0.5, 0.375, 0.6667, 0.375, 0.8333, 0.25, 0.8333, 0.25, 0.6667, 0.5, 0.5, 0.5, 0.6667, 0.375, 0.6667, 0.375, 0.5, 0.5, 0.6667, 0.5, 0.8333, 0.375, 0.8333, 0.375, 0.6667, 0.625, 0.5, 0.625, 0.6667, 0.5, 0.6667, 0.5, 0.5, 0.625, 0.6667, 0.625, 0.8333, 0.5, 0.8333, 0.5, 0.6667, 0.75, 0.5, 0.75, 0.6667, 0.625, 0.6667, 0.625, 0.5, 0.75, 0.6667, 0.75, 0.8333, 0.625, 0.8333, 0.625, 0.6667, 0.875, 0.5, 0.875, 0.6667, 0.75, 0.6667, 0.75, 0.5, 0.875, 0.6667, 0.875, 0.8333, 0.75, 0.8333, 0.75, 0.6667, 1.0, 0.5, 1.0, 0.6667, 0.875, 0.6667, 0.875, 0.5, 1.0, 0.6667, 1.0, 0.8333, 0.875, 0.8333, 0.875, 0.6667, 0.125, 0.8333, 0.125, 0.9167, 0.0, 0.9167, 0.0, 0.8333, 0.25, 0.8333, 0.25, 0.9167, 0.125, 0.9167, 0.125, 0.8333, 0.375, 0.8333, 0.375, 0.9167, 0.25, 0.9167, 0.25, 0.8333, 0.5, 0.8333, 0.5, 0.9167, 0.375, 0.9167, 0.375, 0.8333, 0.625, 0.8333, 0.625, 0.9167, 0.5, 0.9167, 0.5, 0.8333, 0.75, 0.8333, 0.75, 0.9167, 0.625, 0.9167, 0.625, 0.8333, 0.875, 0.8333, 0.875, 0.9167, 0.75, 0.9167, 0.75, 0.8333, 1.0, 0.8333, 1.0, 0.9167, 0.875, 0.9167, 0.875, 0.8333, 0.25, 0.4258, 0.3743, 0.3743, 0.4243, 0.4243, 0.25, 0.4965, 0.3743, 0.3743, 0.4258, 0.25, 0.4965, 0.25, 0.4243, 0.4243, 0.4258, 0.25, 0.3743, 0.1257, 0.4243, 0.07567, 0.4965, 0.25, 0.3743, 0.1257, 0.25, 0.07418, 0.25, 0.003455, 0.4243, 0.07567, 0.25, 0.07418, 0.1257, 0.1257, 0.07567, 0.07567, 0.25, 0.003455, 0.1257, 0.1257, 0.07418, 0.25, 0.003455, 0.25, 0.07567, 0.07567, 0.07418, 0.25, 0.1257, 0.3743, 0.07567, 0.4243, 0.003455, 0.25, 0.1257, 0.3743, 0.25, 0.4258, 0.25, 0.4965, 0.07567, 0.4243, 0.1257, 0.3743, 0.07418, 0.25, 0.07418, 0.25, 0.1257, 0.3743, 0.3743, 0.1257, 0.4258, 0.25, 0.4258, 0.25, 0.3743, 0.1257, 0.3743, 0.3743, 0.25, 0.4258, 0.25, 0.4258, 0.3743, 0.3743, 0.25, 0.4258, 0.1257, 0.3743, 0.1257, 0.3743, 0.25, 0.4258, 0.07418, 0.25, 0.1257, 0.1257, 0.1257, 0.1257, 0.07418, 0.25, 0.25, 0.07418, 0.3743, 0.1257, 0.3743, 0.1257, 0.25, 0.07418, 0.4258, 0.25, 0.3743, 0.3743, 0.3743, 0.3743, 0.4258, 0.25, 0.1257, 0.3743, 0.07418, 0.25, 0.07418, 0.25, 0.1257, 0.3743, 0.3743, 0.3743, 0.25, 0.4258, 0.1257, 0.3743, 0.07418, 0.25, 0.1257, 0.1257, 0.25, 0.07418, 0.3743, 0.1257, 0.4258, 0.25, 0.1257, 0.1257, 0.25, 0.07418, 0.25, 0.07418, 0.1257, 0.1257, 0.3743, 0.1257, 0.4258, 0.25, 0.4258, 0.25, 0.3743, 0.1257, 0.3743, 0.3743, 0.25, 0.4258, 0.25, 0.4258, 0.3743, 0.3743, 0.25, 0.4258, 0.1257, 0.3743, 0.1257, 0.3743, 0.25, 0.4258, 0.07418, 0.25, 0.1257, 0.1257, 0.1257, 0.1257, 0.07418, 0.25, 0.25, 0.07418, 0.3743, 0.1257, 0.3743, 0.1257, 0.25, 0.07418, 0.4258, 0.25, 0.3743, 0.3743, 0.3743, 0.3743, 0.4258, 0.25, 0.4258, 0.25, 0.3743, 0.3743, 0.3743, 0.3743, 0.4258, 0.25, 0.25, 0.07418, 0.3743, 0.1257, 0.3743, 0.1257, 0.25, 0.07418, 0.07418, 0.25, 0.1257, 0.1257, 0.1257, 0.1257, 0.07418, 0.25, 0.25, 0.4258, 0.1257, 0.3743, 0.1257, 0.3743, 0.25, 0.4258, 0.3743, 0.3743, 0.25, 0.4258, 0.25, 0.4258, 0.3743, 0.3743, 0.3743, 0.1257, 0.4258, 0.25, 0.4258, 0.25, 0.3743, 0.1257, 0.1257, 0.1257, 0.25, 0.07418, 0.25, 0.07418, 0.1257, 0.1257, 0.1257, 0.3743, 0.07418, 0.25, 0.07418, 0.25, 0.1257, 0.3743, 1.0, 0.9167, 1.0, 0.9805, 0.875, 0.9805, 0.875, 0.9167, 0.875, 0.9167, 0.875, 0.9805, 0.75, 0.9805, 0.75, 0.9167, 0.75, 0.9167, 0.75, 0.9805, 0.625, 0.9805, 0.625, 0.9167, 0.625, 0.9167, 0.625, 0.9805, 0.5, 0.9805, 0.5, 0.9167, 0.5, 0.9167, 0.5, 0.9805, 0.375, 0.9805, 0.375, 0.9167, 0.375, 0.9167, 0.375, 0.9805, 0.25, 0.9805, 0.25, 0.9167, 0.1257, 0.1257, 0.25, 0.07418, 0.25, 0.07418, 0.1257, 0.1257, 0.25, 0.9167, 0.25, 0.9805, 0.125, 0.9805, 0.125, 0.9167, 0.125, 0.9167, 0.125, 0.9805, 0.0, 0.9805, 0.0, 0.9167, 0.75, 0.49, 0.9197, 0.4197, 0.99, 0.25, 0.9197, 0.08029, 0.75, 0.01, 0.5803, 0.08029, 0.51, 0.25, 0.5803, 0.4197, 0.125, 0.5, 0.125, 0.6667, 0.0, 0.6667, 0.0, 0.5, 0.125, 0.6667, 0.125, 0.8333, 0.0, 0.8333, 0.0, 0.6667, 0.25, 0.5, 0.25, 0.6667, 0.125, 0.6667, 0.125, 0.5, 0.25, 0.6667, 0.25, 0.8333, 0.125, 0.8333, 0.125, 0.6667, 0.375, 0.5, 0.375, 0.6667, 0.25, 0.6667, 0.25, 0.5, 0.375, 0.6667, 0.375, 0.8333, 0.25, 0.8333, 0.25, 0.6667, 0.5, 0.5, 0.5, 0.6667, 0.375, 0.6667, 0.375, 0.5, 0.5, 0.6667, 0.5, 0.8333, 0.375, 0.8333, 0.375, 0.6667, 0.625, 0.5, 0.625, 0.6667, 0.5, 0.6667, 0.5, 0.5, 0.625, 0.6667, 0.625, 0.8333, 0.5, 0.8333, 0.5, 0.6667, 0.75, 0.5, 0.75, 0.6667, 0.625, 0.6667, 0.625, 0.5, 0.75, 0.6667, 0.75, 0.8333, 0.625, 0.8333, 0.625, 0.6667, 0.875, 0.5, 0.875, 0.6667, 0.75, 0.6667, 0.75, 0.5, 0.875, 0.6667, 0.875, 0.8333, 0.75, 0.8333, 0.75, 0.6667, 1.0, 0.5, 1.0, 0.6667, 0.875, 0.6667, 0.875, 0.5, 1.0, 0.6667, 1.0, 0.8333, 0.875, 0.8333, 0.875, 0.6667, 0.125, 0.8333, 0.125, 0.9167, 0.0, 0.9167, 0.0, 0.8333, 0.25, 0.8333, 0.25, 0.9167, 0.125, 0.9167, 0.125, 0.8333, 0.375, 0.8333, 0.375, 0.9167, 0.25, 0.9167, 0.25, 0.8333, 0.5, 0.8333, 0.5, 0.9167, 0.375, 0.9167, 0.375, 0.8333, 0.625, 0.8333, 0.625, 0.9167, 0.5, 0.9167, 0.5, 0.8333, 0.75, 0.8333, 0.75, 0.9167, 0.625, 0.9167, 0.625, 0.8333, 0.875, 0.8333, 0.875, 0.9167, 0.75, 0.9167, 0.75, 0.8333, 1.0, 0.8333, 1.0, 0.9167, 0.875, 0.9167, 0.875, 0.8333, 0.25, 0.4258, 0.3743, 0.3743, 0.4243, 0.4243, 0.25, 0.4965, 0.3743, 0.3743, 0.4258, 0.25, 0.4965, 0.25, 0.4243, 0.4243, 0.4258, 0.25, 0.3743, 0.1257, 0.4243, 0.07567, 0.4965, 0.25, 0.3743, 0.1257, 0.25, 0.07418, 0.25, 0.003455, 0.4243, 0.07567, 0.25, 0.07418, 0.1257, 0.1257, 0.07567, 0.07567, 0.25, 0.003455, 0.1257, 0.1257, 0.07418, 0.25, 0.003455, 0.25, 0.07567, 0.07567, 0.07418, 0.25, 0.1257, 0.3743, 0.07567, 0.4243, 0.003455, 0.25, 0.1257, 0.3743, 0.25, 0.4258, 0.25, 0.4965, 0.07567, 0.4243, 0.1257, 0.3743, 0.07418, 0.25, 0.07418, 0.25, 0.1257, 0.3743, 0.3743, 0.1257, 0.4258, 0.25, 0.4258, 0.25, 0.3743, 0.1257, 0.3743, 0.3743, 0.25, 0.4258, 0.25, 0.4258, 0.3743, 0.3743, 0.25, 0.4258, 0.1257, 0.3743, 0.1257, 0.3743, 0.25, 0.4258, 0.07418, 0.25, 0.1257, 0.1257, 0.1257, 0.1257, 0.07418, 0.25, 0.25, 0.07418, 0.3743, 0.1257, 0.3743, 0.1257, 0.25, 0.07418, 0.4258, 0.25, 0.3743, 0.3743, 0.3743, 0.3743, 0.4258, 0.25, 0.1257, 0.3743, 0.07418, 0.25, 0.07418, 0.25, 0.1257, 0.3743, 0.3743, 0.3743, 0.25, 0.4258, 0.1257, 0.3743, 0.07418, 0.25, 0.1257, 0.1257, 0.25, 0.07418, 0.3743, 0.1257, 0.4258, 0.25, 0.1257, 0.1257, 0.25, 0.07418, 0.25, 0.07418, 0.1257, 0.1257, 0.3743, 0.1257, 0.4258, 0.25, 0.4258, 0.25, 0.3743, 0.1257, 0.3743, 0.3743, 0.25, 0.4258, 0.25, 0.4258, 0.3743, 0.3743, 0.25, 0.4258, 0.1257, 0.3743, 0.1257, 0.3743, 0.25, 0.4258, 0.07418, 0.25, 0.1257, 0.1257, 0.1257, 0.1257, 0.07418, 0.25, 0.25, 0.07418, 0.3743, 0.1257, 0.3743, 0.1257, 0.25, 0.07418, 0.4258, 0.25, 0.3743, 0.3743, 0.3743, 0.3743, 0.4258, 0.25, 0.4258, 0.25, 0.3743, 0.3743, 0.3743, 0.3743, 0.4258, 0.25, 0.25, 0.07418, 0.3743, 0.1257, 0.3743, 0.1257, 0.25, 0.07418, 0.07418, 0.25, 0.1257, 0.1257, 0.1257, 0.1257, 0.07418, 0.25, 0.25, 0.4258, 0.1257, 0.3743, 0.1257, 0.3743, 0.25, 0.4258, 0.3743, 0.3743, 0.25, 0.4258, 0.25, 0.4258, 0.3743, 0.3743, 0.3743, 0.1257, 0.4258, 0.25, 0.4258, 0.25, 0.3743, 0.1257, 0.1257, 0.1257, 0.25, 0.07418, 0.25, 0.07418, 0.1257, 0.1257, 0.1257, 0.3743, 0.07418, 0.25, 0.07418, 0.25, 0.1257, 0.3743, 0.375, 0.125, 0.625, 0.125, 0.5, 0.375, 0.375, 0.625, 0.625, 0.625, 0.625, 0.75, 0.375, 0.75, 0.375, 0.75, 0.625, 0.75, 0.625, 1.0, 0.375, 1.0, 0.125, 0.625, 0.375, 0.625, 0.375, 0.75, 0.125, 0.75, 0.625, 0.625, 0.875, 0.625, 0.875, 0.75, 0.625, 0.75, 0.5, 0.375, 0.875, 0.625, 0.625, 0.625, 0.5, 0.375, 0.375, 0.625, 0.125, 0.625, 0.5, 0.375, 0.625, 0.625, 0.375, 0.625, 0.375, 0.0, 0.625, 0.0, 0.625, 0.125, 0.375, 0.125, 0.625, 0.08333, 0.375, 0.08333, 0.375, 0.0, 0.625, 0.0, 0.375, 0.375, 0.625, 0.375, 0.625, 0.5, 0.375, 0.5, 0.25, 0.6667, 0.375, 0.6667, 0.375, 0.75, 0.25, 0.75, 0.875, 0.6667, 0.875, 0.75, 0.75, 0.75, 0.75, 0.6667, 0.25, 0.6667, 0.25, 0.75, 0.125, 0.75, 0.125, 0.6667, 0.75, 0.6667, 0.75, 0.75, 0.625, 0.75, 0.625, 0.6667, 0.625, 0.6667, 0.625, 0.75, 0.375, 0.75, 0.375, 0.6667, 0.375, 0.25, 0.625, 0.25, 0.625, 0.375, 0.375, 0.375, 0.75, 0.5, 0.75, 0.6667, 0.625, 0.6667, 0.625, 0.5, 0.875, 0.5, 0.875, 0.6667, 0.75, 0.6667, 0.75, 0.5, 0.375, 0.5, 0.375, 0.6667, 0.25, 0.6667, 0.25, 0.5, 0.625, 0.5, 0.625, 0.6667, 0.375, 0.6667, 0.375, 0.5, 0.375, 0.08333, 0.625, 0.08333, 0.625, 0.25, 0.375, 0.25, 0.375, 0.875, 0.625, 0.875, 0.625, 1.0, 0.375, 1.0, 0.375, 0.75, 0.625, 0.75, 0.625, 0.875, 0.375, 0.875, 0.25, 0.5, 0.25, 0.6667, 0.125, 0.6667, 0.125, 0.5, 0.375, 0.125, 0.625, 0.125, 0.5, 0.375, 0.375, 0.625, 0.625, 0.625, 0.625, 0.75, 0.375, 0.75, 0.375, 0.75, 0.625, 0.75, 0.625, 1.0, 0.375, 1.0, 0.125, 0.625, 0.375, 0.625, 0.375, 0.75, 0.125, 0.75, 0.625, 0.625, 0.875, 0.625, 0.875, 0.75, 0.625, 0.75, 0.5, 0.375, 0.875, 0.625, 0.625, 0.625, 0.5, 0.375, 0.375, 0.625, 0.125, 0.625, 0.5, 0.375, 0.625, 0.625, 0.375, 0.625, 0.375, 0.0, 0.625, 0.0, 0.625, 0.125, 0.375, 0.125, 0.625, 0.08333, 0.375, 0.08333, 0.375, 0.0, 0.625, 0.0, 0.375, 0.375, 0.625, 0.375, 0.625, 0.5, 0.375, 0.5, 0.25, 0.6667, 0.375, 0.6667, 0.375, 0.75, 0.25, 0.75, 0.875, 0.6667, 0.875, 0.75, 0.75, 0.75, 0.75, 0.6667, 0.25, 0.6667, 0.25, 0.75, 0.125, 0.75, 0.125, 0.6667, 0.75, 0.6667, 0.75, 0.75, 0.625, 0.75, 0.625, 0.6667, 0.625, 0.6667, 0.625, 0.75, 0.375, 0.75, 0.375, 0.6667, 0.375, 0.25, 0.625, 0.25, 0.625, 0.375, 0.375, 0.375, 0.75, 0.5, 0.75, 0.6667, 0.625, 0.6667, 0.625, 0.5, 0.875, 0.5, 0.875, 0.6667, 0.75, 0.6667, 0.75, 0.5, 0.375, 0.5, 0.375, 0.6667, 0.25, 0.6667, 0.25, 0.5, 0.625, 0.5, 0.625, 0.6667, 0.375, 0.6667, 0.375, 0.5, 0.375, 0.08333, 0.625, 0.08333, 0.625, 0.25, 0.375, 0.25, 0.375, 0.875, 0.625, 0.875, 0.625, 1.0, 0.375, 1.0, 0.375, 0.75, 0.625, 0.75, 0.625, 0.875, 0.375, 0.875, 0.25, 0.5, 0.25, 0.6667, 0.125, 0.6667, 0.125, 0.5, 0.375, 0.125, 0.625, 0.125, 0.5, 0.375, 0.375, 0.625, 0.625, 0.625, 0.625, 0.75, 0.375, 0.75, 0.375, 0.75, 0.625, 0.75, 0.625, 1.0, 0.375, 1.0, 0.125, 0.625, 0.375, 0.625, 0.375, 0.75, 0.125, 0.75, 0.625, 0.625, 0.875, 0.625, 0.875, 0.75, 0.625, 0.75, 0.5, 0.375, 0.875, 0.625, 0.625, 0.625, 0.5, 0.375, 0.375, 0.625, 0.125, 0.625, 0.5, 0.375, 0.625, 0.625, 0.375, 0.625, 0.375, 0.0, 0.625, 0.0, 0.625, 0.125, 0.375, 0.125, 0.625, 0.08333, 0.375, 0.08333, 0.375, 0.0, 0.625, 0.0, 0.375, 0.375, 0.625, 0.375, 0.625, 0.5, 0.375, 0.5, 0.25, 0.6667, 0.375, 0.6667, 0.375, 0.75, 0.25, 0.75, 0.875, 0.6667, 0.875, 0.75, 0.75, 0.75, 0.75, 0.6667, 0.25, 0.6667, 0.25, 0.75, 0.125, 0.75, 0.125, 0.6667, 0.75, 0.6667, 0.75, 0.75, 0.625, 0.75, 0.625, 0.6667, 0.625, 0.6667, 0.625, 0.75, 0.375, 0.75, 0.375, 0.6667, 0.375, 0.25, 0.625, 0.25, 0.625, 0.375, 0.375, 0.375, 0.75, 0.5, 0.75, 0.6667, 0.625, 0.6667, 0.625, 0.5, 0.875, 0.5, 0.875, 0.6667, 0.75, 0.6667, 0.75, 0.5, 0.375, 0.5, 0.375, 0.6667, 0.25, 0.6667, 0.25, 0.5, 0.625, 0.5, 0.625, 0.6667, 0.375, 0.6667, 0.375, 0.5, 0.375, 0.08333, 0.625, 0.08333, 0.625, 0.25, 0.375, 0.25, 0.375, 0.875, 0.625, 0.875, 0.625, 1.0, 0.375, 1.0, 0.375, 0.75, 0.625, 0.75, 0.625, 0.875, 0.375, 0.875, 0.25, 0.5, 0.25, 0.6667, 0.125, 0.6667, 0.125, 0.5, 0.375, 0.125, 0.625, 0.125, 0.5, 0.375, 0.375, 0.625, 0.625, 0.625, 0.625, 0.75, 0.375, 0.75, 0.375, 0.75, 0.625, 0.75, 0.625, 1.0, 0.375, 1.0, 0.125, 0.625, 0.375, 0.625, 0.375, 0.75, 0.125, 0.75, 0.625, 0.625, 0.875, 0.625, 0.875, 0.75, 0.625, 0.75, 0.5, 0.375, 0.875, 0.625, 0.625, 0.625, 0.5, 0.375, 0.375, 0.625, 0.125, 0.625, 0.5, 0.375, 0.625, 0.625, 0.375, 0.625, 0.375, 0.0, 0.625, 0.0, 0.625, 0.125, 0.375, 0.125, 0.625, 0.08333, 0.375, 0.08333, 0.375, 0.0, 0.625, 0.0, 0.375, 0.375, 0.625, 0.375, 0.625, 0.5, 0.375, 0.5, 0.25, 0.6667, 0.375, 0.6667, 0.375, 0.75, 0.25, 0.75, 0.875, 0.6667, 0.875, 0.75, 0.75, 0.75, 0.75, 0.6667, 0.25, 0.6667, 0.25, 0.75, 0.125, 0.75, 0.125, 0.6667, 0.75, 0.6667, 0.75, 0.75, 0.625, 0.75, 0.625, 0.6667, 0.625, 0.6667, 0.625, 0.75, 0.375, 0.75, 0.375, 0.6667, 0.375, 0.25, 0.625, 0.25, 0.625, 0.375, 0.375, 0.375, 0.75, 0.5, 0.75, 0.6667, 0.625, 0.6667, 0.625, 0.5, 0.875, 0.5, 0.875, 0.6667, 0.75, 0.6667, 0.75, 0.5, 0.375, 0.5, 0.375, 0.6667, 0.25, 0.6667, 0.25, 0.5, 0.625, 0.5, 0.625, 0.6667, 0.375, 0.6667, 0.375, 0.5, 0.375, 0.08333, 0.625, 0.08333, 0.625, 0.25, 0.375, 0.25, 0.375, 0.875, 0.625, 0.875, 0.625, 1.0, 0.375, 1.0, 0.375, 0.75, 0.625, 0.75, 0.625, 0.875, 0.375, 0.875, 0.25, 0.5, 0.25, 0.6667, 0.125, 0.6667, 0.125, 0.5])
me_cylinder_001.materials.append(mat_red_chiliplant_001)
me_cylinder_001.materials.append(mat_green_chiliplant_002)
me_cylinder_001.use_remesh_fix_poles = True
me_cylinder_001.use_remesh_preserve_attributes = False
me_cylinder_001.use_mirror_vertex_groups = False
me_cylinder_001.update()

# ---- objects
ob_chiliplant_stage03 = bpy.data.objects.new('ChiliPlant_Stage03', me_cylinder_001)

# ---- transforms, parenting, visibility, modifiers, constraints
ob_chiliplant_stage03.location = (0.0, 0.0, 0.0)
ob_chiliplant_stage03.lineart.crease_threshold = 0.0

# ---- collection membership
col_collection.objects.link(ob_chiliplant_stage03)

# ---- scene / render settings (as saved in the file)
scene.frame_start = 1; scene.frame_end = 250; scene.frame_set(1)
scene.render.engine = 'BLENDER_EEVEE_NEXT'
scene.cycles.use_denoising = False
scene.cycles.samples = 128
scene.cycles.sampling_pattern = 'TABULATED_SOBOL'
scene.cycles.use_adaptive_sampling = False
scene.cycles.use_light_tree = False
scene.view_settings.view_transform = 'Filmic'
bpy.context.view_layer.update()

# ---- added for rendering (the .blend has no active camera and no usable light): camera, sun
cam_auto = bpy.data.cameras.new('AutoCamera')
cam_auto.lens = 50.0
cam_auto.sensor_width = 36.0
cam_auto.clip_end = 1000.0
ob_auto_camera = bpy.data.objects.new('AutoCamera', cam_auto)
scene.collection.objects.link(ob_auto_camera)
ob_auto_camera.location = (4.30011, -4.94667, 3.0564)
ob_auto_camera.rotation_euler = (1.09748, -7.21219e-08, 0.694738)
scene.camera = ob_auto_camera
light_auto_sun = bpy.data.lights.new('AutoSun', 'SUN')
light_auto_sun.energy = 3.0
light_auto_sun.angle = 0.0523599
ob_auto_sun = bpy.data.objects.new('AutoSun', light_auto_sun)
scene.collection.objects.link(ob_auto_sun)
ob_auto_sun.rotation_euler = (0.872665, 0.174533, 0.523599)
bpy.context.view_layer.update()

